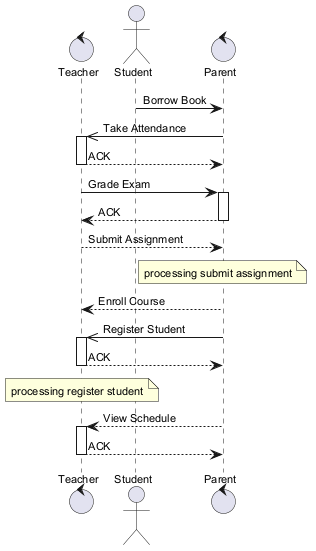

The diagram above was rendered by PlantUML. Its source (embedded in the PNG):
@startuml
skinparam backgroundColor #FFFFFF
skinparam classBackgroundColor #F3E5F5
skinparam classBorderColor #6A1B9A
skinparam defaultFontSize 11
control "Teacher" as T
actor "Student" as S
control "Parent" as P
S -> P : Borrow Book
P ->> T : Take Attendance
activate T
T --> P : ACK
deactivate T
T -> P : Grade Exam
activate P
P --> T : ACK
deactivate P
T --> P : Submit Assignment
note over P : processing submit assignment
P --> T : Enroll Course
P ->> T : Register Student
activate T
T --> P : ACK
deactivate T
note over T : processing register student
P --> T : View Schedule
activate T
T --> P : ACK
deactivate T
@enduml